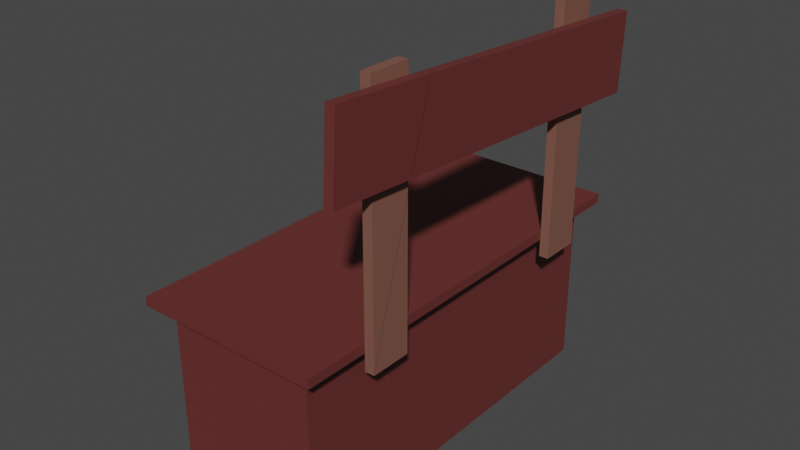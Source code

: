 # Source: Lemonade_standUV_1.blend  (saved by Blender 2.81.16; exported with 4.5.12 LTS)
import bpy
from mathutils import Matrix  # noqa: F401  (used for matrix-valued properties, if any)

bpy.ops.wm.read_factory_settings(use_empty=True)
scene = bpy.context.scene
scene.name = 'Scene'

# ---- collections
col_collection = bpy.data.collections.new('Collection'); scene.collection.children.link(col_collection)

# ---- materials (node trees are filled in below, after node groups)
mat_material_005 = bpy.data.materials.new('Material.005')
mat_material_005.use_transparent_shadow = False
mat_material_006 = bpy.data.materials.new('Material.006')
mat_material_006.use_transparent_shadow = False

# ---- material node trees
mat_material_005.use_nodes = True; mat_material_005.node_tree.nodes.clear()
_N = mat_material_005.node_tree.nodes; _L = mat_material_005.node_tree.links
n0 = _N.new('ShaderNodeOutputMaterial'); n0.name = 'Material Output'; n0.location = (300, 300)
n1 = _N.new('ShaderNodeBsdfPrincipled'); n1.name = 'Principled BSDF'; n1.location = (10, 300)
n1.distribution = 'GGX'
n1.subsurface_method = 'BURLEY'
n1.inputs[0].default_value = (0.1352, 0.0294, 0.02721, 1.0)
n1.inputs[3].default_value = 1.45
n1.inputs[27].default_value = (0.0, 0.0, 0.0, 1.0)
n1.inputs[28].default_value = 1.0
_L.new(n1.outputs[0], n0.inputs[0])
n0.is_active_output = True
mat_material_006.use_nodes = True; mat_material_006.node_tree.nodes.clear()
_N = mat_material_006.node_tree.nodes; _L = mat_material_006.node_tree.links
n0 = _N.new('ShaderNodeOutputMaterial'); n0.name = 'Material Output'; n0.location = (300, 300)
n1 = _N.new('ShaderNodeBsdfPrincipled'); n1.name = 'Principled BSDF'; n1.location = (10, 300)
n1.distribution = 'GGX'
n1.subsurface_method = 'BURLEY'
n1.inputs[0].default_value = (0.214, 0.0921, 0.06714, 1.0)
n1.inputs[3].default_value = 1.45
n1.inputs[27].default_value = (0.0, 0.0, 0.0, 1.0)
n1.inputs[28].default_value = 1.0
_L.new(n1.outputs[0], n0.inputs[0])
n0.is_active_output = True

# ---- world
world_world = bpy.data.worlds.new('World'); scene.world = world_world
world_world.use_nodes = True; world_world.node_tree.nodes.clear()
_N = world_world.node_tree.nodes; _L = world_world.node_tree.links
n0 = _N.new('ShaderNodeOutputWorld'); n0.name = 'World Output'; n0.location = (300, 300)
n1 = _N.new('ShaderNodeBackground'); n1.name = 'Background'; n1.location = (10, 300)
n1.inputs[0].default_value = (0.05088, 0.05088, 0.05088, 1.0)
_L.new(n1.outputs[0], n0.inputs[0])
n0.is_active_output = True
world_world.color = (0.05088, 0.05088, 0.05088)
world_world.use_sun_shadow = False
world_world.sun_shadow_jitter_overblur = 0.0

# ---- meshes
me_cube_003_cell_003 = bpy.data.meshes.new('Cube.003_cell.003')
me_cube_003_cell_003.from_pydata([(1.289, 0.06456, -2.853), (-1.289, 0.06456, -2.853), (1.289, -0.06458, -2.853), (-1.289, -0.06458, -2.853), (1.289, 0.06457, 1.693), (-1.289, 0.06456, -1.891), (1.289, -0.06456, 1.73), (-1.289, -0.06458, -1.854), (-1.289, 0.06456, -1.891), (-1.289, -0.06458, -1.854), (1.289, -0.06456, 1.73), (1.289, 0.06457, 1.693)], [], [(0, 11, 10, 2), (3, 9, 8, 1), (1, 8, 11, 0), (3, 1, 0, 2), (9, 3, 2, 10), (4, 6, 7, 5)])
_k = set([(4, 5), (4, 6), (5, 7), (6, 7), (8, 9), (8, 11), (9, 10), (10, 11)])
me_cube_003_cell_003.attributes.new('sharp_edge', 'BOOLEAN', 'EDGE').data.foreach_set('value', [ (min(e.vertices), max(e.vertices)) in _k for e in me_cube_003_cell_003.edges])
_uv = me_cube_003_cell_003.uv_layers.new(name='UVMap')
_uv.uv.foreach_set('vector', [0.4575, 0.7636, 0.1418, 0.7636, 0.1393, 0.7546, 0.4575, 0.7546, 0.467, 0.7537, 0.5345, 0.7537, 0.532, 0.7625, 0.467, 0.7625, 0.0121, 0.01342, 0.1045, 0.01342, 0.4488, 0.261, 0.01208, 0.261, 0.2957, 0.5303, 0.2957, 0.5428, 0.04811, 0.5428, 0.04811, 0.5303, 0.5778, 0.35, 0.6392, 0.35, 0.6392, 0.5086, 0.3573, 0.5086, 0.9877, 0.8807, 0.9129, 0.893, 0.7556, 0.0171, 0.7257, 0.0171])
me_cube_003_cell_003.materials.append(mat_material_005)
me_cube_003_cell_003.materials.append(mat_material_006)
me_cube_003_cell_003.use_remesh_fix_poles = True
me_cube_003_cell_003.use_remesh_preserve_attributes = False
me_cube_003_cell_003.use_mirror_vertex_groups = False
me_cube_003_cell_003.update()
me_cube_003_cell_004 = bpy.data.meshes.new('Cube.003_cell.004')
me_cube_003_cell_004.from_pydata([(1.289, 0.06458, 2.853), (-1.289, 0.06458, 2.853), (1.289, -0.06456, 2.853), (-1.289, -0.06456, 2.853), (1.289, 0.06457, 1.696), (-1.289, 0.06456, -1.888), (1.289, -0.06456, 1.733), (-1.289, -0.06458, -1.851), (1.289, -0.06456, 1.733), (1.289, 0.06457, 1.696), (-1.289, 0.06456, -1.888), (-1.289, -0.06458, -1.851)], [], [(1, 3, 2, 0), (3, 11, 8, 2), (11, 3, 1, 10), (9, 0, 2, 8), (10, 1, 0, 9), (7, 5, 4, 6)])
_k = set([(4, 5), (4, 6), (5, 7), (6, 7), (8, 9), (8, 11), (9, 10), (10, 11)])
me_cube_003_cell_004.attributes.new('sharp_edge', 'BOOLEAN', 'EDGE').data.foreach_set('value', [ (min(e.vertices), max(e.vertices)) in _k for e in me_cube_003_cell_004.edges])
_uv = me_cube_003_cell_004.uv_layers.new(name='UVMap')
_uv.uv.foreach_set('vector', [0.6347, 0.5398, 0.6347, 0.5274, 0.8823, 0.5274, 0.8823, 0.5398, 0.2882, 0.35, 0.5776, 0.35, 0.3571, 0.5086, 0.2882, 0.5086, 0.5347, 0.7537, 0.8526, 0.7537, 0.8526, 0.7625, 0.5322, 0.7625, 0.1416, 0.7636, 0.06132, 0.7636, 0.06132, 0.7546, 0.139, 0.7546, 0.1048, 0.01342, 0.5602, 0.01346, 0.5602, 0.2611, 0.4491, 0.261, 0.2473, 0.01714, 0.2773, 0.01714, 0.2496, 0.1426, 0.213, 0.106])
me_cube_003_cell_004.materials.append(mat_material_005)
me_cube_003_cell_004.materials.append(mat_material_006)
me_cube_003_cell_004.use_remesh_fix_poles = True
me_cube_003_cell_004.use_remesh_preserve_attributes = False
me_cube_003_cell_004.use_mirror_vertex_groups = False
me_cube_003_cell_004.update()
me_cube_003_cell_001 = bpy.data.meshes.new('Cube.003_cell.001')
me_cube_003_cell_001.from_pydata([(1.054, -2.469, 2.65), (-1.033, -2.469, 2.65), (0.9244, -2.469, 2.65), (-1.033, -2.469, 2.521), (0.9244, -2.469, 2.521), (1.054, -2.469, 0.005271), (1.054, -0.6002, 2.65), (1.054, -0.5023, 1.531), (0.9244, -2.469, -0.1383), (0.9244, -0.5362, 1.361), (-1.033, -1.389, 2.65), (-1.033, -1.377, 2.521), (0.9244, -0.649, 2.65), (0.9244, -0.6376, 2.521), (1.054, -0.6002, 2.65), (0.9244, -0.649, 2.65), (0.9244, -0.649, 2.65), (1.054, -0.5023, 1.531), (1.054, -2.469, 0.005271), (0.9244, -0.5362, 1.361), (0.9244, -2.469, -0.1383), (-1.033, -1.389, 2.65), (-1.033, -1.377, 2.521), (0.9244, -0.6376, 2.521)], [], [(2, 0, 14, 15), (0, 18, 17, 14), (2, 4, 23, 15), (4, 3, 22, 23), (3, 4, 2, 1), (1, 2, 15, 21), (3, 1, 21, 22), (20, 2, 15, 19), (18, 0, 2, 20), (10, 11, 13, 12), (8, 5, 7, 9), (16, 9, 7, 6)])
_k = set([(5, 7), (5, 8), (6, 7), (6, 16), (8, 9), (9, 16), (10, 11), (10, 12), (11, 13), (12, 13), (14, 15), (14, 17), (15, 19), (15, 21), (15, 23), (17, 18), (18, 20), (19, 20), (21, 22), (22, 23)])
me_cube_003_cell_001.attributes.new('sharp_edge', 'BOOLEAN', 'EDGE').data.foreach_set('value', [ (min(e.vertices), max(e.vertices)) in _k for e in me_cube_003_cell_001.edges])
_uv = me_cube_003_cell_001.uv_layers.new(name='UVMap')
_uv.uv.foreach_set('vector', [0.8473, 0.2964, 0.8597, 0.2964, 0.8597, 0.4759, 0.8473, 0.4712, 0.07541, 0.5876, 0.259, 0.5876, 0.1531, 0.7242, 0.07541, 0.7174, 0.9341, 0.05123, 0.9341, 0.07407, 0.9515, 0.07407, 0.9514, 0.05123, 0.5606, -1.344, 0.5799, -1.363, 0.5799, -1.275, 0.5606, -1.225, 0.3086, 0.3657, 0.3086, 0.4862, 0.3007, 0.4862, 0.3007, 0.3657, 0.6593, 0.2964, 0.8473, 0.2964, 0.8473, 0.4712, 0.6593, 0.4002, 0.8302, 0.5912, 0.8389, 0.5912, 0.8389, 0.6642, 0.8302, 0.665, 0.6504, 0.5912, 0.8389, 0.5912, 0.8389, 0.7142, 0.7518, 0.7219, 0.4634, 0.4941, 0.3007, 0.4941, 0.3007, 0.4862, 0.4722, 0.4862, 0.1449, 0.04111, 0.1735, 0.06969, 0.7692, 0.5896, 0.7692, 0.3903, 0.9767, 0.2309, 0.9767, 0.187, 0.8131, 0.0, 0.7692, 0.0, 0.7692, 0.3903, 1.0, 0.2308, 1.0, 0.1869, 0.8131, 0.3903])
me_cube_003_cell_001.materials.append(mat_material_005)
me_cube_003_cell_001.materials.append(mat_material_006)
me_cube_003_cell_001.use_remesh_fix_poles = True
me_cube_003_cell_001.use_remesh_preserve_attributes = False
me_cube_003_cell_001.use_mirror_vertex_groups = False
me_cube_003_cell_001.update()
me_cube_003_cell_002 = bpy.data.meshes.new('Cube.003_cell.002')
me_cube_003_cell_002.from_pydata([(-1.033, -0.0737, -2.521), (-1.033, -2.469, -2.521), (0.9244, -0.0737, -2.521), (-1.033, -0.0737, -2.65), (-1.033, -2.469, -2.65), (0.9244, -0.07482, -2.65), (1.054, -0.07482, -2.65), (0.9244, -2.469, -2.65), (0.9244, -0.07481, 1.227), (1.054, -0.07481, 1.406), (0.9244, -0.5354, 1.359), (0.9244, -2.469, -0.1415), (1.054, -0.5014, 1.529), (1.054, -2.469, 0.001997), (1.054, -2.469, -2.65), (0.9244, -2.469, -2.521), (1.054, -0.07481, 1.406), (0.9244, -0.07481, 1.227), (0.9244, -0.5354, 1.359), (0.9244, -2.469, -0.1415), (1.054, -2.469, 0.001997), (1.054, -0.5014, 1.529)], [], [(4, 1, 0, 3), (1, 15, 2, 0), (0, 2, 5, 3), (7, 4, 3, 5), (14, 7, 5, 6), (5, 17, 16, 6), (15, 7, 5, 2), (7, 19, 18, 17, 5), (21, 9, 8, 10), (10, 11, 20, 21), (13, 14, 6, 16, 12), (14, 13, 19, 7), (4, 7, 15, 1)])
_k = set([(8, 9), (8, 10), (9, 21), (10, 11), (11, 20), (12, 13), (12, 16), (13, 19), (16, 17), (17, 18), (18, 19), (20, 21)])
me_cube_003_cell_002.attributes.new('sharp_edge', 'BOOLEAN', 'EDGE').data.foreach_set('value', [ (min(e.vertices), max(e.vertices)) in _k for e in me_cube_003_cell_002.edges])
_uv = me_cube_003_cell_002.uv_layers.new(name='UVMap')
_uv.uv.foreach_set('vector', [0.4807, 0.5912, 0.4894, 0.5912, 0.4894, 0.7531, 0.4807, 0.7531, 0.1943, -1.355, 0.1763, -1.363, 0.1763, -1.171, 0.1948, -1.193, 0.9569, 0.02838, 0.9569, 0.05123, 0.9798, 0.05123, 0.9798, 0.02838, 0.0831, 0.2993, 0.2711, 0.2993, 0.2711, 0.5295, 0.0831, 0.5295, 0.07069, 0.2994, 0.0831, 0.2994, 0.0831, 0.5294, 0.07069, 0.5294, 0.9569, 0.02838, 0.9569, 0.04509, 0.9798, 0.04587, 0.9798, 0.02838, 0.9341, 0.05123, 0.9341, 0.07407, 0.9569, 0.07407, 0.9569, 0.05123, 0.4807, 0.5912, 0.6502, 0.5912, 0.7517, 0.7219, 0.7427, 0.7531, 0.4807, 0.7531, 1.0, 0.8131, 0.9009, 0.8131, 0.893, 0.7692, 1.0, 0.7692, 0.7692, 0.7692, 0.7692, 0.02318, 0.8131, 0.02317, 0.8131, 0.8131, 0.2593, 0.5876, 0.4434, 0.5876, 0.4434, 0.7539, 0.1617, 0.7539, 0.1532, 0.7242, 0.6268, 0.4941, 0.4636, 0.4941, 0.4724, 0.4862, 0.6268, 0.4862, 0.6268, 0.3657, 0.6268, 0.4862, 0.6188, 0.4862, 0.6188, 0.3657])
me_cube_003_cell_002.materials.append(mat_material_005)
me_cube_003_cell_002.materials.append(mat_material_006)
me_cube_003_cell_002.use_remesh_fix_poles = True
me_cube_003_cell_002.use_remesh_preserve_attributes = False
me_cube_003_cell_002.use_mirror_vertex_groups = False
me_cube_003_cell_002.update()
me_cube_003_cell_005 = bpy.data.meshes.new('Cube.003_cell.005')
me_cube_003_cell_005.from_pydata([(1.291, -0.2985, -1.418), (1.291, -0.2985, -1.981), (1.291, 3.125, -1.418), (1.421, -0.2985, -1.418), (1.421, -0.2985, -1.981), (1.421, 3.125, -1.418), (1.421, 3.125, -1.981), (1.291, 3.125, -1.981)], [], [(1, 4, 3, 0), (0, 2, 7, 1), (3, 5, 2, 0), (4, 6, 5, 3), (6, 7, 2, 5), (1, 7, 6, 4)])
me_cube_003_cell_005.polygons.foreach_set('material_index', [1, 1, 1, 1, 1, 1])
_uv = me_cube_003_cell_005.uv_layers.new(name='UVMap')
_uv.uv.foreach_set('vector', [0.5856, 0.5087, 0.5856, 0.5167, 0.551, 0.5167, 0.551, 0.5087, 0.5639, 0.7379, 0.5639, 0.9694, 0.5259, 0.9694, 0.5259, 0.7379, 0.5952, 0.0336, 0.5951, 0.2486, 0.578, 0.2657, 0.578, 0.01556, 0.397, 0.7383, 0.397, 0.9761, 0.3579, 0.9761, 0.3579, 0.7383, 0.09579, 0.2737, 0.0958, 0.2613, 0.1499, 0.2613, 0.1499, 0.2737, 0.04786, 0.5079, 0.04786, 0.8368, 0.03543, 0.8368, 0.03543, 0.5079])
me_cube_003_cell_005.materials.append(mat_material_005)
me_cube_003_cell_005.materials.append(mat_material_006)
me_cube_003_cell_005.use_remesh_fix_poles = True
me_cube_003_cell_005.use_remesh_preserve_attributes = False
me_cube_003_cell_005.use_mirror_vertex_groups = False
me_cube_003_cell_005.update()
me_cube_003_cell_006 = bpy.data.meshes.new('Cube.003_cell.006')
me_cube_003_cell_006.from_pydata([(1.291, -0.2984, 1.418), (1.291, 1.033, 1.418), (1.421, -0.2984, 1.418), (1.291, -0.2984, 1.801), (1.421, -0.2984, 1.981), (1.421, 1.658, 1.418), (1.421, -0.2984, 1.981), (1.291, -0.2984, 1.801), (1.291, 1.033, 1.418), (1.421, 1.658, 1.418)], [], [(7, 8, 0), (0, 8, 5, 2), (0, 2, 6, 7), (1, 3, 4, 9), (2, 5, 6)])
me_cube_003_cell_006.polygons.foreach_set('material_index', [1, 1, 1, 0, 1])
_k = set([(1, 3), (1, 9), (3, 4), (4, 9), (5, 6), (5, 8), (6, 7), (7, 8)])
me_cube_003_cell_006.attributes.new('sharp_edge', 'BOOLEAN', 'EDGE').data.foreach_set('value', [ (min(e.vertices), max(e.vertices)) in _k for e in me_cube_003_cell_006.edges])
_uv = me_cube_003_cell_006.uv_layers.new(name='UVMap')
_uv.uv.foreach_set('vector', [0.7816, 0.7379, 0.7557, 0.8279, 0.7557, 0.7379, 0.7686, 0.0413, 0.7686, 0.1181, 0.7852, 0.1585, 0.7852, 0.01556, 0.3765, 0.5087, 0.3765, 0.5167, 0.3418, 0.5167, 0.3529, 0.5088, 0.7127, 0.6066, 0.9674, 0.8939, 0.9752, 0.9379, 0.4917, 0.4295, 0.1609, 0.7383, 0.1609, 0.8742, 0.1218, 0.7383])
me_cube_003_cell_006.materials.append(mat_material_005)
me_cube_003_cell_006.materials.append(mat_material_006)
me_cube_003_cell_006.use_remesh_fix_poles = True
me_cube_003_cell_006.use_remesh_preserve_attributes = False
me_cube_003_cell_006.use_mirror_vertex_groups = False
me_cube_003_cell_006.update()
me_cube_003_cell_007 = bpy.data.meshes.new('Cube.003_cell.007')
me_cube_003_cell_007.from_pydata([(1.424, 2.713, -2.677), (1.424, 1.66, -2.613), (1.553, 2.713, -2.677), (1.424, 2.939, 1.055), (1.553, 2.95, 1.231), (1.424, 1.901, 1.353), (1.553, 1.911, 1.53), (1.553, 1.66, -2.613), (1.553, 2.95, 1.231), (1.424, 2.939, 1.055), (1.424, 1.901, 1.353), (1.553, 1.911, 1.53)], [], [(7, 1, 0, 2), (1, 10, 9, 0), (0, 9, 8, 2), (3, 5, 11, 4), (7, 6, 10, 1), (6, 7, 2, 8)])
_k = set([(3, 4), (3, 5), (4, 11), (5, 11), (6, 8), (6, 10), (8, 9), (9, 10)])
me_cube_003_cell_007.attributes.new('sharp_edge', 'BOOLEAN', 'EDGE').data.foreach_set('value', [ (min(e.vertices), max(e.vertices)) in _k for e in me_cube_003_cell_007.edges])
_uv = me_cube_003_cell_007.uv_layers.new(name='UVMap')
_uv.uv.foreach_set('vector', [0.02268, 0.696, 0.03508, 0.696, 0.03508, 0.7972, 0.02268, 0.7972, 0.4832, 0.8703, 0.7513, 0.8866, 0.7311, 0.9568, 0.4789, 0.9415, 0.03508, 0.7972, 0.03508, 0.8189, 0.02268, 0.82, 0.02268, 0.7972, 0.1277, 0.06673, 0.4217, 0.3608, 0.3748, 0.3578, 0.08077, 0.06369, 0.9077, 0.6931, 0.9077, 0.7172, 0.8953, 0.7162, 0.8953, 0.6931, 0.1532, 0.8918, 0.4408, 0.8743, 0.4453, 0.9475, 0.1739, 0.9639])
me_cube_003_cell_007.materials.append(mat_material_005)
me_cube_003_cell_007.materials.append(mat_material_006)
me_cube_003_cell_007.use_remesh_fix_poles = True
me_cube_003_cell_007.use_remesh_preserve_attributes = False
me_cube_003_cell_007.use_mirror_vertex_groups = False
me_cube_003_cell_007.update()
me_cube_003_cell_008 = bpy.data.meshes.new('Cube.003_cell.008')
me_cube_003_cell_008.from_pydata([(0.9244, -0.0748, 2.65), (1.054, -0.0748, 2.65), (0.9244, -0.07481, 1.23), (0.9244, -0.647, 2.65), (0.9244, -0.07368, 2.521), (-1.033, -0.07368, 2.65), (-1.033, -0.07368, 2.521), (-1.033, -1.386, 2.65), (-1.033, -1.375, 2.521), (0.9244, -0.6358, 2.521), (0.9244, -0.5346, 1.362), (1.054, -0.5983, 2.65), (1.054, -0.5007, 1.532), (1.054, -0.07481, 1.409), (0.9244, -0.647, 2.65), (0.9244, -0.647, 2.65), (-1.033, -1.386, 2.65), (-1.033, -1.375, 2.521), (0.9244, -0.6358, 2.521), (0.9244, -0.5346, 1.362), (1.054, -0.5983, 2.65), (1.054, -0.5007, 1.532), (1.054, -0.07481, 1.409), (0.9244, -0.07481, 1.23)], [], [(23, 0, 1, 22), (20, 1, 0, 14), (14, 0, 23, 19), (14, 0, 5, 16), (9, 4, 0, 14), (5, 0, 4, 6), (16, 5, 6, 17), (8, 7, 15, 18), (17, 6, 4, 9), (11, 3, 10, 21), (22, 1, 20, 12), (10, 2, 13, 21)])
_k = set([(2, 10), (2, 13), (3, 10), (3, 11), (7, 8), (7, 15), (8, 18), (9, 14), (9, 17), (11, 21), (12, 20), (12, 22), (13, 21), (14, 16), (14, 19), (14, 20), (15, 18), (16, 17), (19, 23), (22, 23)])
me_cube_003_cell_008.attributes.new('sharp_edge', 'BOOLEAN', 'EDGE').data.foreach_set('value', [ (min(e.vertices), max(e.vertices)) in _k for e in me_cube_003_cell_008.edges])
_uv = me_cube_003_cell_008.uv_layers.new(name='UVMap')
_uv.uv.foreach_set('vector', [0.9569, 0.0451, 0.9569, 0.05123, 0.9798, 0.05123, 0.9798, 0.04588, 0.8597, 0.4761, 0.8597, 0.5264, 0.8473, 0.5264, 0.8473, 0.4714, 0.8389, 0.7144, 0.8389, 0.7531, 0.7429, 0.7531, 0.7519, 0.722, 0.8473, 0.4714, 0.8473, 0.5265, 0.6593, 0.5265, 0.6593, 0.4004, 0.9516, 0.07407, 0.9569, 0.07407, 0.9569, 0.05123, 0.9514, 0.05123, 0.9569, 0.02838, 0.9569, 0.05123, 0.9798, 0.05123, 0.9798, 0.02838, 0.8389, 0.6644, 0.8389, 0.7531, 0.8302, 0.7531, 0.8302, 0.6652, 0.1737, 0.104, 0.1451, 0.104, 0.6213, 0.3905, 0.8206, 0.5898, 0.5799, -1.275, 0.5799, -1.171, 0.5606, -1.188, 0.5606, -1.225, 0.5775, 0.3906, 0.6214, 0.3906, 1.0, 0.7693, 1.0, 0.8132, 0.1615, 0.7539, 0.07541, 0.7539, 0.07541, 0.7175, 0.153, 0.7243, 0.2307, 0.0, 0.3609, 0.1302, 0.3074, 0.1206, 0.1868, 0.0])
me_cube_003_cell_008.materials.append(mat_material_005)
me_cube_003_cell_008.materials.append(mat_material_006)
me_cube_003_cell_008.use_remesh_fix_poles = True
me_cube_003_cell_008.use_remesh_preserve_attributes = False
me_cube_003_cell_008.use_mirror_vertex_groups = False
me_cube_003_cell_008.update()
me_cube_003_cell_009 = bpy.data.meshes.new('Cube.003_cell.009')
me_cube_003_cell_009.from_pydata([(1.291, -0.2984, 1.981), (1.291, -0.2984, 1.804), (1.291, 3.125, 1.981), (1.419, -0.2984, 1.981), (1.421, -0.2888, 1.981), (1.421, 1.669, 1.418), (1.421, 3.125, 1.981), (1.421, 3.125, 1.418), (1.291, 3.125, 1.418), (1.291, 1.044, 1.418), (1.419, -0.2984, 1.981), (1.291, -0.2984, 1.804), (1.421, -0.2888, 1.981), (1.421, 1.669, 1.418), (1.291, 1.044, 1.418)], [], [(11, 10, 0), (0, 2, 8, 14, 11), (10, 12, 6, 2, 0), (3, 4, 13, 9, 1), (12, 5, 7, 6), (7, 8, 2, 6), (5, 14, 8, 7)])
me_cube_003_cell_009.polygons.foreach_set('material_index', [1, 1, 1, 0, 1, 1, 1])
_k = set([(1, 3), (1, 9), (3, 4), (4, 13), (5, 12), (5, 14), (9, 13), (10, 11), (10, 12), (11, 14)])
me_cube_003_cell_009.attributes.new('sharp_edge', 'BOOLEAN', 'EDGE').data.foreach_set('value', [ (min(e.vertices), max(e.vertices)) in _k for e in me_cube_003_cell_009.edges])
_uv = me_cube_003_cell_009.uv_layers.new(name='UVMap')
_uv.uv.foreach_set('vector', [0.3527, 0.5088, 0.3418, 0.5166, 0.3418, 0.5088, 0.7937, 0.7379, 0.7937, 0.9694, 0.7557, 0.9694, 0.7557, 0.8287, 0.7818, 0.7379, 0.8948, 0.5049, 0.895, 0.5058, 0.895, 0.8338, 0.8826, 0.8338, 0.8826, 0.5049, 0.09292, 0.03013, 0.09483, 0.03272, 0.6494, 0.5872, 0.5258, 0.4196, 0.1457, 0.0396, 0.1218, 0.739, 0.1609, 0.875, 0.1609, 0.9761, 0.1218, 0.9761, 0.4224, 0.2737, 0.4224, 0.2613, 0.4765, 0.2613, 0.4765, 0.2737, 0.7852, 0.1593, 0.7686, 0.1187, 0.7686, 0.2387, 0.7852, 0.2657])
me_cube_003_cell_009.materials.append(mat_material_005)
me_cube_003_cell_009.materials.append(mat_material_006)
me_cube_003_cell_009.use_remesh_fix_poles = True
me_cube_003_cell_009.use_remesh_preserve_attributes = False
me_cube_003_cell_009.use_mirror_vertex_groups = False
me_cube_003_cell_009.update()
me_cube_003_cell_010 = bpy.data.meshes.new('Cube.003_cell.010')
me_cube_003_cell_010.from_pydata([(1.424, 3.034, 2.613), (1.424, 1.981, 2.677), (1.553, 3.034, 2.613), (1.424, 2.94, 1.058), (1.553, 2.95, 1.235), (1.424, 1.901, 1.357), (1.553, 1.912, 1.533), (1.553, 1.981, 2.677), (1.553, 2.95, 1.235), (1.424, 2.94, 1.058), (1.424, 1.901, 1.357), (1.553, 1.912, 1.533)], [], [(10, 1, 0, 9), (1, 7, 2, 0), (9, 0, 2, 8), (3, 4, 11, 5), (6, 7, 1, 10), (7, 6, 8, 2)])
_k = set([(3, 4), (3, 5), (4, 11), (5, 11), (6, 8), (6, 10), (8, 9), (9, 10)])
me_cube_003_cell_010.attributes.new('sharp_edge', 'BOOLEAN', 'EDGE').data.foreach_set('value', [ (min(e.vertices), max(e.vertices)) in _k for e in me_cube_003_cell_010.edges])
_uv = me_cube_003_cell_010.uv_layers.new(name='UVMap')
_uv.uv.foreach_set('vector', [0.7515, 0.8866, 0.8407, 0.892, 0.8364, 0.9632, 0.7313, 0.9568, 0.8953, 0.7239, 0.9077, 0.7239, 0.9077, 0.825, 0.8953, 0.825, 0.03508, 0.819, 0.03508, 0.828, 0.02268, 0.828, 0.02268, 0.82, 0.9451, 0.939, 0.9571, 0.9399, 0.6629, 0.6458, 0.7134, 0.6524, 0.9077, 0.7172, 0.9077, 0.7239, 0.8953, 0.7239, 0.8953, 0.7162, 0.07353, 0.8966, 0.1529, 0.8918, 0.1737, 0.9639, 0.07796, 0.9697])
me_cube_003_cell_010.materials.append(mat_material_005)
me_cube_003_cell_010.materials.append(mat_material_006)
me_cube_003_cell_010.use_remesh_fix_poles = True
me_cube_003_cell_010.use_remesh_preserve_attributes = False
me_cube_003_cell_010.use_mirror_vertex_groups = False
me_cube_003_cell_010.update()

# ---- objects
ob_cube_003_cell = bpy.data.objects.new('Cube.003_cell', me_cube_003_cell_003)
ob_cube_003_cell_001 = bpy.data.objects.new('Cube.003_cell.001', me_cube_003_cell_004)
ob_cube_003_cell_002 = bpy.data.objects.new('Cube.003_cell.002', me_cube_003_cell_001)
ob_cube_003_cell_003 = bpy.data.objects.new('Cube.003_cell.003', me_cube_003_cell_002)
ob_cube_003_cell_004 = bpy.data.objects.new('Cube.003_cell.004', me_cube_003_cell_005)
ob_cube_003_cell_005 = bpy.data.objects.new('Cube.003_cell.005', me_cube_003_cell_006)
ob_cube_003_cell_006 = bpy.data.objects.new('Cube.003_cell.006', me_cube_003_cell_007)
ob_cube_003_cell_007 = bpy.data.objects.new('Cube.003_cell.007', me_cube_003_cell_008)
ob_cube_003_cell_008 = bpy.data.objects.new('Cube.003_cell.008', me_cube_003_cell_009)
ob_cube_003_cell_009 = bpy.data.objects.new('Cube.003_cell.009', me_cube_003_cell_010)

# ---- transforms, parenting, visibility, modifiers, constraints
ob_cube_003_cell.location = (-0.989, 0.0, 2.474)
ob_cube_003_cell.rotation_euler = (1.571, -0.0, 0.0)
ob_cube_003_cell.lineart.crease_threshold = 0.0
ob_cube_003_cell_001.location = (-0.989, 0.0, 2.474)
ob_cube_003_cell_001.rotation_euler = (1.571, -0.0, 0.0)
ob_cube_003_cell_001.lineart.crease_threshold = 0.0
ob_cube_003_cell_002.location = (-0.989, 0.0, 2.474)
ob_cube_003_cell_002.rotation_euler = (1.571, -0.0, 0.0)
ob_cube_003_cell_002.lineart.crease_threshold = 0.0
ob_cube_003_cell_003.location = (-0.989, 0.0, 2.474)
ob_cube_003_cell_003.rotation_euler = (1.571, -0.0, 0.0)
ob_cube_003_cell_003.lineart.crease_threshold = 0.0
ob_cube_003_cell_004.location = (-0.989, 0.0, 2.474)
ob_cube_003_cell_004.rotation_euler = (1.571, -0.0, 0.0)
ob_cube_003_cell_004.lineart.crease_threshold = 0.0
ob_cube_003_cell_005.location = (-0.989, 0.0, 2.474)
ob_cube_003_cell_005.rotation_euler = (1.571, -0.0, 0.0)
ob_cube_003_cell_005.lineart.crease_threshold = 0.0
ob_cube_003_cell_006.location = (-0.989, 0.0, 2.474)
ob_cube_003_cell_006.rotation_euler = (1.571, -0.0, 0.0)
ob_cube_003_cell_006.lineart.crease_threshold = 0.0
ob_cube_003_cell_007.location = (-0.989, 0.0, 2.474)
ob_cube_003_cell_007.rotation_euler = (1.571, -0.0, 0.0)
ob_cube_003_cell_007.lineart.crease_threshold = 0.0
ob_cube_003_cell_008.location = (-0.989, 0.0, 2.474)
ob_cube_003_cell_008.rotation_euler = (1.571, -0.0, 0.0)
ob_cube_003_cell_008.lineart.crease_threshold = 0.0
ob_cube_003_cell_009.location = (-0.989, 0.0, 2.474)
ob_cube_003_cell_009.rotation_euler = (1.571, -0.0, 0.0)
ob_cube_003_cell_009.lineart.crease_threshold = 0.0

# ---- collection membership
col_collection.objects.link(ob_cube_003_cell)
col_collection.objects.link(ob_cube_003_cell_001)
col_collection.objects.link(ob_cube_003_cell_002)
col_collection.objects.link(ob_cube_003_cell_003)
col_collection.objects.link(ob_cube_003_cell_004)
col_collection.objects.link(ob_cube_003_cell_005)
col_collection.objects.link(ob_cube_003_cell_006)
col_collection.objects.link(ob_cube_003_cell_007)
col_collection.objects.link(ob_cube_003_cell_008)
col_collection.objects.link(ob_cube_003_cell_009)

# ---- scene / render settings (as saved in the file)
scene.frame_start = 1; scene.frame_end = 250; scene.frame_set(1)
scene.render.engine = 'BLENDER_EEVEE_NEXT'
scene.cycles.use_denoising = False
scene.cycles.samples = 128
scene.cycles.sampling_pattern = 'TABULATED_SOBOL'
scene.cycles.use_adaptive_sampling = False
scene.cycles.use_light_tree = False
scene.view_settings.view_transform = 'Filmic'
bpy.context.view_layer.update()

# ---- added for rendering (the .blend has no active camera and no usable light): camera, sun
cam_auto = bpy.data.cameras.new('AutoCamera')
cam_auto.lens = 50.0
cam_auto.sensor_width = 36.0
cam_auto.clip_end = 1000.0
ob_auto_camera = bpy.data.objects.new('AutoCamera', cam_auto)
scene.collection.objects.link(ob_auto_camera)
ob_auto_camera.location = (6.98998, -9.41591, 9.07932)
ob_auto_camera.rotation_euler = (1.09748, -7.21219e-08, 0.694738)
scene.camera = ob_auto_camera
light_auto_sun = bpy.data.lights.new('AutoSun', 'SUN')
light_auto_sun.energy = 3.0
light_auto_sun.angle = 0.0523599
ob_auto_sun = bpy.data.objects.new('AutoSun', light_auto_sun)
scene.collection.objects.link(ob_auto_sun)
ob_auto_sun.rotation_euler = (0.872665, 0.174533, 0.523599)
bpy.context.view_layer.update()
